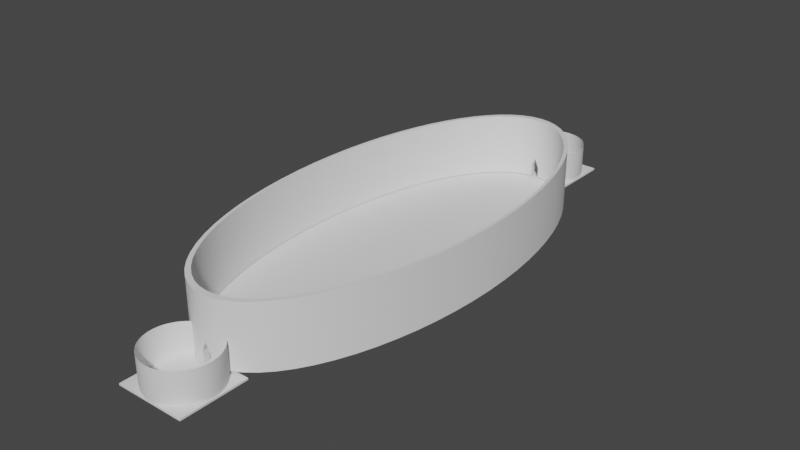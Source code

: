 # Source: artg172ArenaMap.blend  (saved by Blender 3.5.10; exported with 4.5.12 LTS)
import bpy
from mathutils import Matrix  # noqa: F401  (used for matrix-valued properties, if any)

bpy.ops.wm.read_factory_settings(use_empty=True)
scene = bpy.context.scene
scene.name = 'Scene'

# ---- collections
col_arenawallsv2 = bpy.data.collections.new('arenaWallsV2'); scene.collection.children.link(col_arenawallsv2)

# ---- node groups
ng_auto_smooth = bpy.data.node_groups.new('Auto Smooth', 'GeometryNodeTree')
_s = ng_auto_smooth.interface.new_socket(name='Geometry', in_out='OUTPUT', socket_type='NodeSocketGeometry')
_s = ng_auto_smooth.interface.new_socket(name='Geometry', in_out='INPUT', socket_type='NodeSocketGeometry')
_s = ng_auto_smooth.interface.new_socket(name='Angle', in_out='INPUT', socket_type='NodeSocketFloat')
_s.subtype = 'ANGLE'
_s.min_value = 0.0
_s.max_value = 3.142
ng_auto_smooth.is_modifier = True
_N = ng_auto_smooth.nodes; _L = ng_auto_smooth.links
n0 = _N.new('NodeGroupOutput'); n0.name = 'Group Output'; n0.location = (480, -100)
n1 = _N.new('NodeGroupInput'); n1.name = 'Group Input'; n1.location = (-420, -300)
n2 = _N.new('NodeGroupInput'); n2.name = 'Group Input.001'; n2.location = (-60, -100)
n3 = _N.new('GeometryNodeSetShadeSmooth'); n3.name = 'Set Shade Smooth'; n3.location = (120, -100)
n3.domain = 'EDGE'
n4 = _N.new('GeometryNodeSetShadeSmooth'); n4.name = 'Set Shade Smooth.001'; n4.location = (300, -100)
n5 = _N.new('GeometryNodeInputMeshEdgeAngle'); n5.name = 'Edge Angle'; n5.location = (-420, -220)
n6 = _N.new('GeometryNodeInputEdgeSmooth'); n6.name = 'Is Edge Smooth'; n6.location = (-60, -160)
n7 = _N.new('GeometryNodeInputShadeSmooth'); n7.name = 'Is Face Smooth'; n7.location = (-240, -340)
n8 = _N.new('FunctionNodeBooleanMath'); n8.name = 'Boolean Math'; n8.location = (-60, -220)
n9 = _N.new('FunctionNodeCompare'); n9.name = 'Compare'; n9.location = (-240, -180)
n9.operation = 'LESS_EQUAL'
_L.new(n5.outputs[0], n9.inputs[0])
_L.new(n4.outputs[0], n0.inputs[0])
_L.new(n1.outputs[1], n9.inputs[1])
_L.new(n9.outputs[0], n8.inputs[0])
_L.new(n7.outputs[0], n8.inputs[1])
_L.new(n2.outputs[0], n3.inputs[0])
_L.new(n6.outputs[0], n3.inputs[1])
_L.new(n3.outputs[0], n4.inputs[0])
_L.new(n8.outputs[0], n3.inputs[2])
n0.is_active_output = True

# ---- world
world_world = bpy.data.worlds.new('World'); scene.world = world_world
world_world.use_nodes = True; world_world.node_tree.nodes.clear()
_N = world_world.node_tree.nodes; _L = world_world.node_tree.links
n0 = _N.new('ShaderNodeOutputWorld'); n0.name = 'World Output'; n0.location = (300, 300)
n1 = _N.new('ShaderNodeBackground'); n1.name = 'Background'; n1.location = (10, 300)
n1.inputs[0].default_value = (0.05088, 0.05088, 0.05088, 1.0)
_L.new(n1.outputs[0], n0.inputs[0])
n0.is_active_output = True
world_world.color = (0.05088, 0.05088, 0.05088)
world_world.use_sun_shadow = False
world_world.sun_shadow_jitter_overblur = 0.0

# ---- meshes
me_cylinder_005 = bpy.data.meshes.new('Cylinder.005')
me_cylinder_005.from_pydata([(0.0, 1.0, -1.0), (0.0, 1.0, 1.0), (0.3827, 0.9239, -1.0), (0.3827, 0.9239, 1.0), (0.7071, 0.7071, -1.0), (0.7071, 0.7071, 1.0), (0.9239, 0.3827, -1.0), (0.9239, 0.3827, 1.0), (1.0, 0.0, -1.0), (1.0, 0.0, 1.0), (0.9239, -0.3827, -1.0), (0.9239, -0.3827, 1.0), (0.7071, -0.7071, -1.0), (0.7071, -0.7071, 1.0), (0.3827, -0.9239, -1.0), (0.3827, -0.9239, 1.0), (0.0, -1.0, -1.0), (0.0, -1.0, 1.0), (-0.3827, -0.9239, -1.0), (-0.3827, -0.9239, 1.0), (-0.7071, -0.7071, -1.0), (-0.7071, -0.7071, 1.0), (-0.9239, -0.3827, -1.0), (-0.9239, -0.3827, 1.0), (-1.0, 0.0, -1.0), (-1.0, 0.0, 1.0), (-0.9239, 0.3827, -1.0), (-0.9239, 0.3827, 1.0), (-0.7071, 0.7071, -1.0), (-0.7071, 0.7071, 1.0), (-0.3827, 0.9239, -1.0), (-0.3827, 0.9239, 1.0)], [], [(0, 1, 3, 2), (2, 3, 5, 4), (4, 5, 7, 6), (6, 7, 9, 8), (8, 9, 11, 10), (10, 11, 13, 12), (12, 13, 15, 14), (14, 15, 17, 16), (16, 17, 19, 18), (18, 19, 21, 20), (20, 21, 23, 22), (22, 23, 25, 24), (24, 25, 27, 26), (26, 27, 29, 28), (3, 1, 31, 29, 27, 25, 23, 21, 19, 17, 15, 13, 11, 9, 7, 5), (28, 29, 31, 30), (30, 31, 1, 0), (0, 2, 4, 6, 8, 10, 12, 14, 16, 18, 20, 22, 24, 26, 28, 30)])
_uv = me_cylinder_005.uv_layers.new(name='UVMap')
_uv.uv.foreach_set('vector', [1.0, 0.5, 1.0, 1.0, 0.9375, 1.0, 0.9375, 0.5, 0.9375, 0.5, 0.9375, 1.0, 0.875, 1.0, 0.875, 0.5, 0.875, 0.5, 0.875, 1.0, 0.8125, 1.0, 0.8125, 0.5, 0.8125, 0.5, 0.8125, 1.0, 0.75, 1.0, 0.75, 0.5, 0.75, 0.5, 0.75, 1.0, 0.6875, 1.0, 0.6875, 0.5, 0.6875, 0.5, 0.6875, 1.0, 0.625, 1.0, 0.625, 0.5, 0.625, 0.5, 0.625, 1.0, 0.5625, 1.0, 0.5625, 0.5, 0.5625, 0.5, 0.5625, 1.0, 0.5, 1.0, 0.5, 0.5, 0.5, 0.5, 0.5, 1.0, 0.4375, 1.0, 0.4375, 0.5, 0.4375, 0.5, 0.4375, 1.0, 0.375, 1.0, 0.375, 0.5, 0.375, 0.5, 0.375, 1.0, 0.3125, 1.0, 0.3125, 0.5, 0.3125, 0.5, 0.3125, 1.0, 0.25, 1.0, 0.25, 0.5, 0.25, 0.5, 0.25, 1.0, 0.1875, 1.0, 0.1875, 0.5, 0.1875, 0.5, 0.1875, 1.0, 0.125, 1.0, 0.125, 0.5, 0.3418, 0.4717, 0.25, 0.49, 0.1582, 0.4717, 0.08029, 0.4197, 0.02827, 0.3418, 0.01, 0.25, 0.02827, 0.1582, 0.08029, 0.08029, 0.1582, 0.02827, 0.25, 0.01, 0.3418, 0.02827, 0.4197, 0.08029, 0.4717, 0.1582, 0.49, 0.25, 0.4717, 0.3418, 0.4197, 0.4197, 0.125, 0.5, 0.125, 1.0, 0.0625, 1.0, 0.0625, 0.5, 0.0625, 0.5, 0.0625, 1.0, 0.0, 1.0, 0.0, 0.5, 0.75, 0.49, 0.8418, 0.4717, 0.9197, 0.4197, 0.9717, 0.3418, 0.99, 0.25, 0.9717, 0.1582, 0.9197, 0.08029, 0.8418, 0.02827, 0.75, 0.01, 0.6582, 0.02827, 0.5803, 0.08029, 0.5283, 0.1582, 0.51, 0.25, 0.5283, 0.3418, 0.5803, 0.4197, 0.6582, 0.4717])
me_cylinder_005.update()
me_cylinder_006 = bpy.data.meshes.new('Cylinder.006')
me_cylinder_006.from_pydata([(0.0, 0.9734, 0.5), (0.09541, 0.9687, -0.5), (0.09541, 0.9687, 0.5), (0.1899, 0.9547, -0.5), (0.1899, 0.9547, 0.5), (0.2826, 0.9315, -0.5), (0.2826, 0.9315, 0.5), (0.3725, 0.8993, -0.5), (0.3725, 0.8993, 0.5), (0.4588, 0.8584, -0.5), (0.4588, 0.8584, 0.5), (0.5408, 0.8093, -0.5), (0.5408, 0.8093, 0.5), (0.6175, 0.7524, -0.5), (0.6175, 0.7524, 0.5), (0.6883, 0.6883, -0.5), (0.6883, 0.6883, 0.5), (0.7524, 0.6175, -0.5), (0.7524, 0.6175, 0.5), (0.8093, 0.5408, -0.5), (0.8093, 0.5408, 0.5), (0.8584, 0.4588, -0.5), (0.8584, 0.4588, 0.5), (0.8993, 0.3725, -0.5), (0.8993, 0.3725, 0.5), (0.9315, 0.2826, -0.5), (0.9315, 0.2826, 0.5), (0.9547, 0.1899, -0.5), (0.9547, 0.1899, 0.5), (0.9687, 0.09541, -0.5), (0.9687, 0.09541, 0.5), (0.9734, 0.0, -0.5), (0.9734, 0.0, 0.5), (0.9687, -0.09541, -0.5), (0.9687, -0.09541, 0.5), (0.9547, -0.1899, -0.5), (0.9547, -0.1899, 0.5), (0.9315, -0.2826, -0.5), (0.9315, -0.2826, 0.5), (0.8993, -0.3725, -0.5), (0.8993, -0.3725, 0.5), (0.8584, -0.4588, -0.5), (0.8584, -0.4588, 0.5), (0.8093, -0.5408, -0.5), (0.8093, -0.5408, 0.5), (0.7524, -0.6175, -0.5), (0.7524, -0.6175, 0.5), (0.6883, -0.6883, -0.5), (0.6883, -0.6883, 0.5), (0.6175, -0.7524, -0.5), (0.6175, -0.7524, 0.5), (0.5408, -0.8093, -0.5), (0.5408, -0.8093, 0.5), (0.4588, -0.8584, -0.5), (0.4588, -0.8584, 0.5), (0.3725, -0.8993, -0.5), (0.3725, -0.8993, 0.5), (0.2826, -0.9315, -0.5), (0.2826, -0.9315, 0.5), (0.1899, -0.9547, -0.5), (0.1899, -0.9547, 0.5), (0.09541, -0.9687, -0.5), (0.09541, -0.9687, 0.5), (0.0, -0.9734, 0.5), (-0.09541, -0.9687, -0.5), (-0.09541, -0.9687, 0.5), (-0.1899, -0.9547, -0.5), (-0.1899, -0.9547, 0.5), (-0.2826, -0.9315, -0.5), (-0.2826, -0.9315, 0.5), (-0.3725, -0.8993, -0.5), (-0.3725, -0.8993, 0.5), (-0.4588, -0.8584, -0.5), (-0.4588, -0.8584, 0.5), (-0.5408, -0.8093, -0.5), (-0.5408, -0.8093, 0.5), (-0.6175, -0.7524, -0.5), (-0.6175, -0.7524, 0.5), (-0.6883, -0.6883, -0.5), (-0.6883, -0.6883, 0.5), (-0.7524, -0.6175, -0.5), (-0.7524, -0.6175, 0.5), (-0.8093, -0.5408, -0.5), (-0.8093, -0.5408, 0.5), (-0.8584, -0.4588, -0.5), (-0.8584, -0.4588, 0.5), (-0.8993, -0.3725, -0.5), (-0.8993, -0.3725, 0.5), (-0.9315, -0.2826, -0.5), (-0.9315, -0.2826, 0.5), (-0.9547, -0.1899, -0.5), (-0.9547, -0.1899, 0.5), (-0.9687, -0.09541, -0.5), (-0.9687, -0.09541, 0.5), (-0.9734, 0.0, -0.5), (-0.9734, 0.0, 0.5), (-0.9687, 0.09541, -0.5), (-0.9687, 0.09541, 0.5), (-0.9547, 0.1899, -0.5), (-0.9547, 0.1899, 0.5), (-0.9315, 0.2826, -0.5), (-0.9315, 0.2826, 0.5), (-0.8993, 0.3725, -0.5), (-0.8993, 0.3725, 0.5), (-0.8584, 0.4588, -0.5), (-0.8584, 0.4588, 0.5), (-0.8093, 0.5408, -0.5), (-0.8093, 0.5408, 0.5), (-0.7524, 0.6175, -0.5), (-0.7524, 0.6175, 0.5), (-0.6883, 0.6883, -0.5), (-0.6883, 0.6883, 0.5), (-0.6175, 0.7524, -0.5), (-0.6175, 0.7524, 0.5), (-0.5408, 0.8093, -0.5), (-0.5408, 0.8093, 0.5), (-0.4588, 0.8584, -0.5), (-0.4588, 0.8584, 0.5), (-0.3725, 0.8993, -0.5), (-0.3725, 0.8993, 0.5), (-0.2826, 0.9315, -0.5), (-0.2826, 0.9315, 0.5), (-0.1899, 0.9547, -0.5), (-0.1899, 0.9547, 0.5), (-0.09541, 0.9687, -0.5), (-0.09541, 0.9687, 0.5), (0.09802, 0.9952, -0.5), (0.09802, 0.9952, 0.5), (0.0, 1.0, 0.5), (0.1951, 0.9808, -0.5), (0.1951, 0.9808, 0.5), (0.2903, 0.9569, -0.5), (0.2903, 0.9569, 0.5), (0.3827, 0.9239, -0.5), (0.3827, 0.9239, 0.5), (0.4714, 0.8819, -0.5), (0.4714, 0.8819, 0.5), (0.5556, 0.8315, -0.5), (0.5556, 0.8315, 0.5), (0.6344, 0.773, -0.5), (0.6344, 0.773, 0.5), (0.7071, 0.7071, -0.5), (0.7071, 0.7071, 0.5), (0.773, 0.6344, -0.5), (0.773, 0.6344, 0.5), (0.8315, 0.5556, -0.5), (0.8315, 0.5556, 0.5), (0.8819, 0.4714, -0.5), (0.8819, 0.4714, 0.5), (0.9239, 0.3827, -0.5), (0.9239, 0.3827, 0.5), (0.9569, 0.2903, -0.5), (0.9569, 0.2903, 0.5), (0.9808, 0.1951, -0.5), (0.9808, 0.1951, 0.5), (0.9952, 0.09802, -0.5), (0.9952, 0.09802, 0.5), (1.0, 0.0, -0.5), (1.0, 0.0, 0.5), (0.9952, -0.09802, -0.5), (0.9952, -0.09802, 0.5), (0.9808, -0.1951, -0.5), (0.9808, -0.1951, 0.5), (0.9569, -0.2903, -0.5), (0.9569, -0.2903, 0.5), (0.9239, -0.3827, -0.5), (0.9239, -0.3827, 0.5), (0.8819, -0.4714, -0.5), (0.8819, -0.4714, 0.5), (0.8315, -0.5556, -0.5), (0.8315, -0.5556, 0.5), (0.773, -0.6344, -0.5), (0.773, -0.6344, 0.5), (0.7071, -0.7071, -0.5), (0.7071, -0.7071, 0.5), (0.6344, -0.773, -0.5), (0.6344, -0.773, 0.5), (0.5556, -0.8315, -0.5), (0.5556, -0.8315, 0.5), (0.4714, -0.8819, -0.5), (0.4714, -0.8819, 0.5), (0.3827, -0.9239, -0.5), (0.3827, -0.9239, 0.5), (0.2903, -0.9569, -0.5), (0.2903, -0.9569, 0.5), (0.1951, -0.9808, -0.5), (0.1951, -0.9808, 0.5), (0.09802, -0.9952, -0.5), (0.09802, -0.9952, 0.5), (0.0, -1.0, 0.5), (-0.09802, -0.9952, -0.5), (-0.09802, -0.9952, 0.5), (-0.1951, -0.9808, -0.5), (-0.1951, -0.9808, 0.5), (-0.2903, -0.9569, -0.5), (-0.2903, -0.9569, 0.5), (-0.3827, -0.9239, -0.5), (-0.3827, -0.9239, 0.5), (-0.4714, -0.8819, -0.5), (-0.4714, -0.8819, 0.5), (-0.5556, -0.8315, -0.5), (-0.5556, -0.8315, 0.5), (-0.6344, -0.773, -0.5), (-0.6344, -0.773, 0.5), (-0.7071, -0.7071, -0.5), (-0.7071, -0.7071, 0.5), (-0.773, -0.6344, -0.5), (-0.773, -0.6344, 0.5), (-0.8315, -0.5556, -0.5), (-0.8315, -0.5556, 0.5), (-0.8819, -0.4714, -0.5), (-0.8819, -0.4714, 0.5), (-0.9239, -0.3827, -0.5), (-0.9239, -0.3827, 0.5), (-0.9569, -0.2903, -0.5), (-0.9569, -0.2903, 0.5), (-0.9808, -0.1951, -0.5), (-0.9808, -0.1951, 0.5), (-0.9952, -0.09802, -0.5), (-0.9952, -0.09802, 0.5), (-1.0, 0.0, -0.5), (-1.0, 0.0, 0.5), (-0.9952, 0.09802, -0.5), (-0.9952, 0.09802, 0.5), (-0.9808, 0.1951, -0.5), (-0.9808, 0.1951, 0.5), (-0.9569, 0.2903, -0.5), (-0.9569, 0.2903, 0.5), (-0.9239, 0.3827, -0.5), (-0.9239, 0.3827, 0.5), (-0.8819, 0.4714, -0.5), (-0.8819, 0.4714, 0.5), (-0.8315, 0.5556, -0.5), (-0.8315, 0.5556, 0.5), (-0.773, 0.6344, -0.5), (-0.773, 0.6344, 0.5), (-0.7071, 0.7071, -0.5), (-0.7071, 0.7071, 0.5), (-0.6344, 0.773, -0.5), (-0.6344, 0.773, 0.5), (-0.5556, 0.8315, -0.5), (-0.5556, 0.8315, 0.5), (-0.4714, 0.8819, -0.5), (-0.4714, 0.8819, 0.5), (-0.3827, 0.9239, -0.5), (-0.3827, 0.9239, 0.5), (-0.2903, 0.9569, -0.5), (-0.2903, 0.9569, 0.5), (-0.1951, 0.9808, -0.5), (-0.1951, 0.9808, 0.5), (-0.09802, 0.9952, -0.5), (-0.09802, 0.9952, 0.5), (-8.737e-06, 1.0, -0.1831), (0.04072, 0.998, -0.3327), (0.04072, 0.998, -0.5), (-0.04125, 0.998, -0.5), (-0.04125, 0.998, -0.3327), (-0.09541, 0.9687, -0.3327), (-0.04125, 0.9714, -0.5), (-0.04125, 0.9714, -0.3327), (-8.737e-06, 0.9734, -0.1831), (-0.09802, 0.9952, -0.3351), (0.04072, 0.9714, -0.5), (0.04072, 0.9714, -0.3327), (-0.09802, 0.9952, -0.1837), (-0.09541, 0.9687, -0.1824), (0.09541, 0.9687, -0.3327), (0.09802, 0.9952, -0.3327), (0.09541, 0.9687, -0.1831), (0.09802, 0.9952, -0.1831), (-0.0001335, -1.0, -0.1831), (0.04072, -0.998, -0.5), (0.04072, -0.998, -0.3327), (0.09802, -0.9952, -0.3327), (-0.04125, -0.998, -0.3327), (-0.04125, -0.998, -0.5), (0.04072, -0.9714, -0.5), (-0.04125, -0.9714, -0.5), (-0.0001335, -0.9734, -0.1831), (-0.09541, -0.9687, -0.3327), (-0.04125, -0.9714, -0.3327), (0.04072, -0.9714, -0.3327), (0.09541, -0.9687, -0.3327), (-0.09802, -0.9952, -0.3327), (-0.09541, -0.9687, -0.1831), (0.09802, -0.9952, -0.1831), (0.09541, -0.9687, -0.1831), (-0.09802, -0.9952, -0.1831)], [], [(253, 267, 126, 254), (269, 127, 130, 129, 126, 267), (129, 130, 132, 131), (131, 132, 134, 133), (133, 134, 136, 135), (135, 136, 138, 137), (137, 138, 140, 139), (139, 140, 142, 141), (141, 142, 144, 143), (143, 144, 146, 145), (145, 146, 148, 147), (147, 148, 150, 149), (149, 150, 152, 151), (151, 152, 154, 153), (153, 154, 156, 155), (155, 156, 158, 157), (157, 158, 160, 159), (159, 160, 162, 161), (161, 162, 164, 163), (163, 164, 166, 165), (165, 166, 168, 167), (167, 168, 170, 169), (169, 170, 172, 171), (171, 172, 174, 173), (173, 174, 176, 175), (175, 176, 178, 177), (177, 178, 180, 179), (179, 180, 182, 181), (181, 182, 184, 183), (183, 184, 186, 185), (185, 186, 188, 285, 273, 187), (270, 285, 188, 189), (274, 283, 190, 275), (190, 283, 287, 191, 193, 192), (192, 193, 195, 194), (194, 195, 197, 196), (196, 197, 199, 198), (198, 199, 201, 200), (200, 201, 203, 202), (202, 203, 205, 204), (204, 205, 207, 206), (206, 207, 209, 208), (208, 209, 211, 210), (210, 211, 213, 212), (212, 213, 215, 214), (214, 215, 217, 216), (216, 217, 219, 218), (218, 219, 221, 220), (220, 221, 223, 222), (222, 223, 225, 224), (224, 225, 227, 226), (226, 227, 229, 228), (228, 229, 231, 230), (230, 231, 233, 232), (232, 233, 235, 234), (234, 235, 237, 236), (236, 237, 239, 238), (238, 239, 241, 240), (240, 241, 243, 242), (242, 243, 245, 244), (244, 245, 247, 246), (246, 247, 249, 248), (250, 248, 249, 251, 264, 261), (252, 264, 251, 128), (260, 0, 125, 265), (265, 125, 123, 122, 124, 257), (126, 1, 262, 254), (0, 2, 127, 128), (3, 1, 126, 129), (2, 4, 130, 127), (5, 3, 129, 131), (4, 6, 132, 130), (7, 5, 131, 133), (6, 8, 134, 132), (9, 7, 133, 135), (8, 10, 136, 134), (11, 9, 135, 137), (10, 12, 138, 136), (13, 11, 137, 139), (12, 14, 140, 138), (15, 13, 139, 141), (14, 16, 142, 140), (17, 15, 141, 143), (16, 18, 144, 142), (19, 17, 143, 145), (18, 20, 146, 144), (21, 19, 145, 147), (20, 22, 148, 146), (23, 21, 147, 149), (22, 24, 150, 148), (25, 23, 149, 151), (24, 26, 152, 150), (27, 25, 151, 153), (26, 28, 154, 152), (29, 27, 153, 155), (28, 30, 156, 154), (31, 29, 155, 157), (30, 32, 158, 156), (33, 31, 157, 159), (32, 34, 160, 158), (35, 33, 159, 161), (34, 36, 162, 160), (37, 35, 161, 163), (36, 38, 164, 162), (39, 37, 163, 165), (38, 40, 166, 164), (41, 39, 165, 167), (40, 42, 168, 166), (43, 41, 167, 169), (42, 44, 170, 168), (45, 43, 169, 171), (44, 46, 172, 170), (47, 45, 171, 173), (46, 48, 174, 172), (49, 47, 173, 175), (48, 50, 176, 174), (51, 49, 175, 177), (50, 52, 178, 176), (53, 51, 177, 179), (52, 54, 180, 178), (55, 53, 179, 181), (54, 56, 182, 180), (57, 55, 181, 183), (56, 58, 184, 182), (59, 57, 183, 185), (58, 60, 186, 184), (61, 59, 185, 187), (60, 62, 188, 186), (61, 187, 271, 276), (62, 63, 189, 188), (275, 190, 64, 277), (63, 65, 191, 189), (66, 64, 190, 192), (65, 67, 193, 191), (68, 66, 192, 194), (67, 69, 195, 193), (70, 68, 194, 196), (69, 71, 197, 195), (72, 70, 196, 198), (71, 73, 199, 197), (74, 72, 198, 200), (73, 75, 201, 199), (76, 74, 200, 202), (75, 77, 203, 201), (78, 76, 202, 204), (77, 79, 205, 203), (80, 78, 204, 206), (79, 81, 207, 205), (82, 80, 206, 208), (81, 83, 209, 207), (84, 82, 208, 210), (83, 85, 211, 209), (86, 84, 210, 212), (85, 87, 213, 211), (88, 86, 212, 214), (87, 89, 215, 213), (90, 88, 214, 216), (89, 91, 217, 215), (92, 90, 216, 218), (91, 93, 219, 217), (94, 92, 218, 220), (93, 95, 221, 219), (96, 94, 220, 222), (95, 97, 223, 221), (98, 96, 222, 224), (97, 99, 225, 223), (100, 98, 224, 226), (99, 101, 227, 225), (102, 100, 226, 228), (101, 103, 229, 227), (104, 102, 228, 230), (103, 105, 231, 229), (106, 104, 230, 232), (105, 107, 233, 231), (108, 106, 232, 234), (107, 109, 235, 233), (110, 108, 234, 236), (109, 111, 237, 235), (112, 110, 236, 238), (111, 113, 239, 237), (114, 112, 238, 240), (113, 115, 241, 239), (116, 114, 240, 242), (115, 117, 243, 241), (118, 116, 242, 244), (117, 119, 245, 243), (120, 118, 244, 246), (119, 121, 247, 245), (122, 120, 246, 248), (121, 123, 249, 247), (124, 122, 248, 250), (123, 125, 251, 249), (258, 124, 250, 255), (125, 0, 128, 251), (123, 121, 120, 122), (121, 119, 118, 120), (119, 117, 116, 118), (117, 115, 114, 116), (115, 113, 112, 114), (113, 111, 110, 112), (111, 109, 108, 110), (109, 107, 106, 108), (107, 105, 104, 106), (105, 103, 102, 104), (103, 101, 100, 102), (101, 99, 98, 100), (99, 97, 96, 98), (97, 95, 94, 96), (95, 93, 92, 94), (93, 91, 90, 92), (91, 89, 88, 90), (89, 87, 86, 88), (87, 85, 84, 86), (85, 83, 82, 84), (83, 81, 80, 82), (81, 79, 78, 80), (79, 77, 76, 78), (77, 75, 74, 76), (75, 73, 72, 74), (73, 71, 70, 72), (71, 69, 68, 70), (69, 67, 66, 68), (67, 65, 284, 279, 64, 66), (278, 284, 65, 63), (281, 282, 61, 276), (62, 60, 59, 61, 282, 286), (60, 58, 57, 59), (58, 56, 55, 57), (56, 54, 53, 55), (54, 52, 51, 53), (52, 50, 49, 51), (50, 48, 47, 49), (48, 46, 45, 47), (46, 44, 43, 45), (44, 42, 41, 43), (42, 40, 39, 41), (40, 38, 37, 39), (38, 36, 35, 37), (36, 34, 33, 35), (34, 32, 31, 33), (32, 30, 29, 31), (30, 28, 27, 29), (28, 26, 25, 27), (26, 24, 23, 25), (24, 22, 21, 23), (22, 20, 19, 21), (20, 18, 17, 19), (18, 16, 15, 17), (16, 14, 13, 15), (14, 12, 11, 13), (12, 10, 9, 11), (10, 8, 7, 9), (8, 6, 5, 7), (6, 4, 3, 5), (266, 1, 3, 4, 2, 268), (268, 2, 0, 260), (258, 255, 256, 259), (263, 253, 254, 262), (260, 252, 253, 263), (256, 252, 260, 259), (1, 266, 263, 262), (266, 268, 260, 263), (259, 260, 265, 257), (258, 259, 257, 124), (261, 264, 252, 256), (128, 127, 269, 252), (252, 269, 267, 253), (250, 261, 256, 255), (274, 275, 277, 280), (271, 272, 281, 276), (270, 278, 281, 272), (274, 280, 278, 270), (277, 64, 279, 280), (278, 63, 62, 286), (271, 187, 273, 272), (270, 189, 191, 287), (272, 273, 285, 270), (274, 270, 287, 283), (281, 278, 286, 282), (280, 279, 284, 278)])
me_cylinder_006.polygons.foreach_set('use_smooth', [1, 1, 1, 1, 1, 1, 1, 1, 1, 1, 1, 1, 1, 1, 1, 1, 1, 1, 1, 1, 1, 1, 1, 1, 1, 1, 1, 1, 1, 1, 1, 1, 1, 1, 1, 1, 1, 1, 1, 1, 1, 1, 1, 1, 1, 1, 1, 1, 1, 1, 1, 1, 1, 1, 1, 1, 1, 1, 1, 1, 1, 1, 1, 1, 1, 1, 1, 1, 1, 1, 1, 1, 1, 1, 1, 1, 1, 1, 1, 1, 1, 1, 1, 1, 1, 1, 1, 1, 1, 1, 1, 1, 1, 1, 1, 1, 1, 1, 1, 1, 1, 1, 1, 1, 1, 1, 1, 1, 1, 1, 1, 1, 1, 1, 1, 1, 1, 1, 1, 1, 1, 1, 1, 1, 1, 1, 1, 1, 1, 1, 1, 1, 1, 1, 1, 1, 1, 1, 1, 1, 1, 1, 1, 1, 1, 1, 1, 1, 1, 1, 1, 1, 1, 1, 1, 1, 1, 1, 1, 1, 1, 1, 1, 1, 1, 1, 1, 1, 1, 1, 1, 1, 1, 1, 1, 1, 1, 1, 1, 1, 1, 1, 1, 1, 1, 1, 1, 1, 1, 1, 1, 1, 1, 1, 1, 1, 1, 1, 1, 1, 1, 1, 1, 1, 1, 1, 1, 1, 1, 1, 1, 1, 1, 1, 1, 1, 1, 1, 1, 1, 1, 1, 1, 1, 1, 1, 1, 1, 1, 1, 1, 1, 1, 1, 1, 1, 1, 1, 1, 1, 1, 1, 1, 1, 1, 1, 1, 1, 1, 1, 1, 1, 1, 1, 1, 1, 0, 0, 0, 0, 1, 1, 1, 1, 1, 1, 1, 1, 0, 0, 0, 0, 1, 1, 1, 1, 1, 1, 1, 1])
_uv = me_cylinder_006.uv_layers.new(name='UVMap')
_uv.uv.foreach_set('vector', [0.9935, 0.5837, 0.9844, 0.75, 0.9844, 0.5, 0.9935, 0.5, 0.9844, 0.875, 0.9844, 1.0, 0.9688, 1.0, 0.9688, 0.5, 0.9844, 0.5, 0.9844, 0.75, 0.9688, 0.5, 0.9688, 1.0, 0.9531, 1.0, 0.9531, 0.5, 0.9531, 0.5, 0.9531, 1.0, 0.9375, 1.0, 0.9375, 0.5, 0.9375, 0.5, 0.9375, 1.0, 0.9219, 1.0, 0.9219, 0.5, 0.9219, 0.5, 0.9219, 1.0, 0.9062, 1.0, 0.9062, 0.5, 0.9062, 0.5, 0.9062, 1.0, 0.8906, 1.0, 0.8906, 0.5, 0.8906, 0.5, 0.8906, 1.0, 0.875, 1.0, 0.875, 0.5, 0.875, 0.5, 0.875, 1.0, 0.8594, 1.0, 0.8594, 0.5, 0.8594, 0.5, 0.8594, 1.0, 0.8438, 1.0, 0.8438, 0.5, 0.8438, 0.5, 0.8438, 1.0, 0.8281, 1.0, 0.8281, 0.5, 0.8281, 0.5, 0.8281, 1.0, 0.8125, 1.0, 0.8125, 0.5, 0.8125, 0.5, 0.8125, 1.0, 0.7969, 1.0, 0.7969, 0.5, 0.7969, 0.5, 0.7969, 1.0, 0.7812, 1.0, 0.7812, 0.5, 0.7812, 0.5, 0.7812, 1.0, 0.7656, 1.0, 0.7656, 0.5, 0.7656, 0.5, 0.7656, 1.0, 0.75, 1.0, 0.75, 0.5, 0.75, 0.5, 0.75, 1.0, 0.7344, 1.0, 0.7344, 0.5, 0.7344, 0.5, 0.7344, 1.0, 0.7188, 1.0, 0.7188, 0.5, 0.7188, 0.5, 0.7188, 1.0, 0.7031, 1.0, 0.7031, 0.5, 0.7031, 0.5, 0.7031, 1.0, 0.6875, 1.0, 0.6875, 0.5, 0.6875, 0.5, 0.6875, 1.0, 0.6719, 1.0, 0.6719, 0.5, 0.6719, 0.5, 0.6719, 1.0, 0.6562, 1.0, 0.6562, 0.5, 0.6562, 0.5, 0.6562, 1.0, 0.6406, 1.0, 0.6406, 0.5, 0.6406, 0.5, 0.6406, 1.0, 0.625, 1.0, 0.625, 0.5, 0.625, 0.5, 0.625, 1.0, 0.6094, 1.0, 0.6094, 0.5, 0.6094, 0.5, 0.6094, 1.0, 0.5938, 1.0, 0.5938, 0.5, 0.5938, 0.5, 0.5938, 1.0, 0.5781, 1.0, 0.5781, 0.5, 0.5781, 0.5, 0.5781, 1.0, 0.5625, 1.0, 0.5625, 0.5, 0.5625, 0.5, 0.5625, 1.0, 0.5469, 1.0, 0.5469, 0.5, 0.5469, 0.5, 0.5469, 1.0, 0.5312, 1.0, 0.5312, 0.5, 0.5312, 0.5, 0.5312, 1.0, 0.5156, 1.0, 0.5156, 0.875, 0.5156, 0.75, 0.5156, 0.5, 0.5, 0.6582, 0.5156, 0.875, 0.5156, 1.0, 0.5, 1.0, 0.4934, 0.5837, 0.4844, 0.75, 0.4844, 0.5, 0.4934, 0.5, 0.4844, 0.5, 0.4844, 0.75, 0.4844, 0.875, 0.4844, 1.0, 0.4688, 1.0, 0.4688, 0.5, 0.4688, 0.5, 0.4688, 1.0, 0.4531, 1.0, 0.4531, 0.5, 0.4531, 0.5, 0.4531, 1.0, 0.4375, 1.0, 0.4375, 0.5, 0.4375, 0.5, 0.4375, 1.0, 0.4219, 1.0, 0.4219, 0.5, 0.4219, 0.5, 0.4219, 1.0, 0.4062, 1.0, 0.4062, 0.5, 0.4062, 0.5, 0.4062, 1.0, 0.3906, 1.0, 0.3906, 0.5, 0.3906, 0.5, 0.3906, 1.0, 0.375, 1.0, 0.375, 0.5, 0.375, 0.5, 0.375, 1.0, 0.3594, 1.0, 0.3594, 0.5, 0.3594, 0.5, 0.3594, 1.0, 0.3438, 1.0, 0.3438, 0.5, 0.3438, 0.5, 0.3438, 1.0, 0.3281, 1.0, 0.3281, 0.5, 0.3281, 0.5, 0.3281, 1.0, 0.3125, 1.0, 0.3125, 0.5, 0.3125, 0.5, 0.3125, 1.0, 0.2969, 1.0, 0.2969, 0.5, 0.2969, 0.5, 0.2969, 1.0, 0.2812, 1.0, 0.2812, 0.5, 0.2812, 0.5, 0.2812, 1.0, 0.2656, 1.0, 0.2656, 0.5, 0.2656, 0.5, 0.2656, 1.0, 0.25, 1.0, 0.25, 0.5, 0.25, 0.5, 0.25, 1.0, 0.2344, 1.0, 0.2344, 0.5, 0.2344, 0.5, 0.2344, 1.0, 0.2188, 1.0, 0.2188, 0.5, 0.2188, 0.5, 0.2188, 1.0, 0.2031, 1.0, 0.2031, 0.5, 0.2031, 0.5, 0.2031, 1.0, 0.1875, 1.0, 0.1875, 0.5, 0.1875, 0.5, 0.1875, 1.0, 0.1719, 1.0, 0.1719, 0.5, 0.1719, 0.5, 0.1719, 1.0, 0.1562, 1.0, 0.1562, 0.5, 0.1562, 0.5, 0.1562, 1.0, 0.1406, 1.0, 0.1406, 0.5, 0.1406, 0.5, 0.1406, 1.0, 0.125, 1.0, 0.125, 0.5, 0.125, 0.5, 0.125, 1.0, 0.1094, 1.0, 0.1094, 0.5, 0.1094, 0.5, 0.1094, 1.0, 0.09375, 1.0, 0.09375, 0.5, 0.09375, 0.5, 0.09375, 1.0, 0.07812, 1.0, 0.07812, 0.5, 0.07812, 0.5, 0.07812, 1.0, 0.0625, 1.0, 0.0625, 0.5, 0.0625, 0.5, 0.0625, 1.0, 0.04688, 1.0, 0.04688, 0.5, 0.04688, 0.5, 0.04688, 1.0, 0.03125, 1.0, 0.03125, 0.5, 0.01562, 0.5, 0.03125, 0.5, 0.03125, 1.0, 0.01562, 1.0, 0.01562, 0.875, 0.01562, 0.75, 4.257e-05, 0.6587, 0.01562, 0.875, 0.01562, 1.0, 0.0, 1.0, 0.5557, 0.647, 0.1359, 1.0, 0.04414, 1.0, 0.2149, 0.8706, 0.2149, 0.8706, 0.04414, 1.0, 0.05122, 1.0, 0.7044, 0.4791, 0.7271, 0.4825, 0.3856, 0.7412, 0.7735, 0.4888, 0.7729, 0.4825, 0.7598, 0.4831, 0.7598, 0.4895, 0.1359, 1.0, 0.8484, 1.0, 0.9844, 1.0, 0.0, 1.0, 0.7956, 0.4791, 0.7729, 0.4825, 0.7735, 0.4888, 0.7968, 0.4854, 0.8484, 1.0, 0.9402, 1.0, 0.9688, 1.0, 0.9844, 1.0, 0.8178, 0.4736, 0.7956, 0.4791, 0.7968, 0.4854, 0.8197, 0.4797, 0.9402, 1.0, 0.9332, 1.0, 0.9531, 1.0, 0.9688, 1.0, 0.8394, 0.4658, 0.8178, 0.4736, 0.8197, 0.4797, 0.8418, 0.4717, 0.9332, 1.0, 0.921, 1.0, 0.9375, 1.0, 0.9531, 1.0, 0.8601, 0.456, 0.8394, 0.4658, 0.8418, 0.4717, 0.8631, 0.4617, 0.921, 1.0, 0.9075, 1.0, 0.9219, 1.0, 0.9375, 1.0, 0.8798, 0.4442, 0.8601, 0.456, 0.8631, 0.4617, 0.8833, 0.4496, 0.9075, 1.0, 0.8934, 1.0, 0.9062, 1.0, 0.9219, 1.0, 0.8982, 0.4306, 0.8798, 0.4442, 0.8833, 0.4496, 0.9023, 0.4355, 0.8934, 1.0, 0.879, 1.0, 0.8906, 1.0, 0.9062, 1.0, 0.9152, 0.4152, 0.8982, 0.4306, 0.9023, 0.4355, 0.9197, 0.4197, 0.879, 1.0, 0.8643, 1.0, 0.875, 1.0, 0.8906, 1.0, 0.9306, 0.3982, 0.9152, 0.4152, 0.9197, 0.4197, 0.9355, 0.4023, 0.8643, 1.0, 0.8496, 1.0, 0.8594, 1.0, 0.875, 1.0, 0.9442, 0.3798, 0.9306, 0.3982, 0.9355, 0.4023, 0.9496, 0.3833, 0.8496, 1.0, 0.8347, 1.0, 0.8438, 1.0, 0.8594, 1.0, 0.956, 0.3601, 0.9442, 0.3798, 0.9496, 0.3833, 0.9617, 0.3631, 0.8347, 1.0, 0.8198, 1.0, 0.8281, 1.0, 0.8438, 1.0, 0.9658, 0.3394, 0.956, 0.3601, 0.9617, 0.3631, 0.9717, 0.3418, 0.8198, 1.0, 0.8047, 1.0, 0.8125, 1.0, 0.8281, 1.0, 0.9736, 0.3178, 0.9658, 0.3394, 0.9717, 0.3418, 0.9797, 0.3197, 0.8047, 1.0, 0.7897, 1.0, 0.7969, 1.0, 0.8125, 1.0, 0.9791, 0.2956, 0.9736, 0.3178, 0.9797, 0.3197, 0.9854, 0.2968, 0.7897, 1.0, 0.7746, 1.0, 0.7812, 1.0, 0.7969, 1.0, 0.9825, 0.2729, 0.9791, 0.2956, 0.9854, 0.2968, 0.9888, 0.2735, 0.7746, 1.0, 0.7595, 1.0, 0.7656, 1.0, 0.7812, 1.0, 0.9836, 0.25, 0.9825, 0.2729, 0.9888, 0.2735, 0.99, 0.25, 0.7595, 1.0, 0.7443, 1.0, 0.75, 1.0, 0.7656, 1.0, 0.9825, 0.2271, 0.9836, 0.25, 0.99, 0.25, 0.9888, 0.2265, 0.7443, 1.0, 0.7291, 1.0, 0.7344, 1.0, 0.75, 1.0, 0.9791, 0.2044, 0.9825, 0.2271, 0.9888, 0.2265, 0.9854, 0.2032, 0.7291, 1.0, 0.7139, 1.0, 0.7188, 1.0, 0.7344, 1.0, 0.9736, 0.1822, 0.9791, 0.2044, 0.9854, 0.2032, 0.9797, 0.1803, 0.7139, 1.0, 0.6987, 1.0, 0.7031, 1.0, 0.7188, 1.0, 0.9658, 0.1606, 0.9736, 0.1822, 0.9797, 0.1803, 0.9717, 0.1582, 0.6987, 1.0, 0.6834, 1.0, 0.6875, 1.0, 0.7031, 1.0, 0.956, 0.1399, 0.9658, 0.1606, 0.9717, 0.1582, 0.9617, 0.1369, 0.6834, 1.0, 0.6682, 1.0, 0.6719, 1.0, 0.6875, 1.0, 0.9442, 0.1202, 0.956, 0.1399, 0.9617, 0.1369, 0.9496, 0.1167, 0.6682, 1.0, 0.6529, 1.0, 0.6562, 1.0, 0.6719, 1.0, 0.9306, 0.1018, 0.9442, 0.1202, 0.9496, 0.1167, 0.9355, 0.09775, 0.6529, 1.0, 0.6376, 1.0, 0.6406, 1.0, 0.6562, 1.0, 0.9152, 0.08481, 0.9306, 0.1018, 0.9355, 0.09775, 0.9197, 0.08029, 0.6376, 1.0, 0.6223, 1.0, 0.625, 1.0, 0.6406, 1.0, 0.8982, 0.06942, 0.9152, 0.08481, 0.9197, 0.08029, 0.9023, 0.06448, 0.6223, 1.0, 0.607, 1.0, 0.6094, 1.0, 0.625, 1.0, 0.8798, 0.05576, 0.8982, 0.06942, 0.9023, 0.06448, 0.8833, 0.05045, 0.607, 1.0, 0.5917, 1.0, 0.5938, 1.0, 0.6094, 1.0, 0.8601, 0.04397, 0.8798, 0.05576, 0.8833, 0.05045, 0.8631, 0.03834, 0.5917, 1.0, 0.5764, 1.0, 0.5781, 1.0, 0.5938, 1.0, 0.8394, 0.03417, 0.8601, 0.04397, 0.8631, 0.03834, 0.8418, 0.02827, 0.5764, 1.0, 0.5611, 1.0, 0.5625, 1.0, 0.5781, 1.0, 0.8178, 0.02645, 0.8394, 0.03417, 0.8418, 0.02827, 0.8197, 0.02033, 0.5611, 1.0, 0.5458, 1.0, 0.5469, 1.0, 0.5625, 1.0, 0.7956, 0.02088, 0.8178, 0.02645, 0.8197, 0.02033, 0.7968, 0.01461, 0.5458, 1.0, 0.5305, 1.0, 0.5312, 1.0, 0.5469, 1.0, 0.7729, 0.01751, 0.7956, 0.02088, 0.7968, 0.01461, 0.7735, 0.01116, 0.5305, 1.0, 0.5152, 1.0, 0.5156, 1.0, 0.5312, 1.0, 0.7729, 0.01751, 0.7735, 0.01116, 0.7598, 0.01048, 0.7598, 0.01687, 0.5152, 1.0, 0.4998, 1.0, 0.5, 1.0, 0.5156, 1.0, 0.7401, 0.01049, 0.7265, 0.01116, 0.7271, 0.01751, 0.7401, 0.01688, 0.4998, 1.0, 0.4845, 1.0, 0.4844, 1.0, 0.5, 1.0, 0.7044, 0.02088, 0.7271, 0.01751, 0.7265, 0.01116, 0.7032, 0.01461, 0.4845, 1.0, 0.4692, 1.0, 0.4688, 1.0, 0.4844, 1.0, 0.6822, 0.02645, 0.7044, 0.02088, 0.7032, 0.01461, 0.6803, 0.02033, 0.4692, 1.0, 0.4539, 1.0, 0.4531, 1.0, 0.4688, 1.0, 0.6606, 0.03417, 0.6822, 0.02645, 0.6803, 0.02033, 0.6582, 0.02827, 0.4539, 1.0, 0.4386, 1.0, 0.4375, 1.0, 0.4531, 1.0, 0.6399, 0.04397, 0.6606, 0.03417, 0.6582, 0.02827, 0.6369, 0.03834, 0.4386, 1.0, 0.4233, 1.0, 0.4219, 1.0, 0.4375, 1.0, 0.6202, 0.05576, 0.6399, 0.04397, 0.6369, 0.03834, 0.6167, 0.05045, 0.4233, 1.0, 0.4079, 1.0, 0.4062, 1.0, 0.4219, 1.0, 0.6018, 0.06942, 0.6202, 0.05576, 0.6167, 0.05045, 0.5977, 0.06448, 0.4079, 1.0, 0.3926, 1.0, 0.3906, 1.0, 0.4062, 1.0, 0.5848, 0.08481, 0.6018, 0.06942, 0.5977, 0.06448, 0.5803, 0.08029, 0.3926, 1.0, 0.3773, 1.0, 0.375, 1.0, 0.3906, 1.0, 0.5694, 0.1018, 0.5848, 0.08481, 0.5803, 0.08029, 0.5645, 0.09775, 0.3773, 1.0, 0.362, 1.0, 0.3594, 1.0, 0.375, 1.0, 0.5558, 0.1202, 0.5694, 0.1018, 0.5645, 0.09775, 0.5504, 0.1167, 0.362, 1.0, 0.3468, 1.0, 0.3438, 1.0, 0.3594, 1.0, 0.544, 0.1399, 0.5558, 0.1202, 0.5504, 0.1167, 0.5383, 0.1369, 0.3468, 1.0, 0.3315, 1.0, 0.3281, 1.0, 0.3438, 1.0, 0.5342, 0.1606, 0.544, 0.1399, 0.5383, 0.1369, 0.5283, 0.1582, 0.3315, 1.0, 0.3162, 1.0, 0.3125, 1.0, 0.3281, 1.0, 0.5264, 0.1822, 0.5342, 0.1606, 0.5283, 0.1582, 0.5203, 0.1803, 0.3162, 1.0, 0.301, 1.0, 0.2969, 1.0, 0.3125, 1.0, 0.5209, 0.2044, 0.5264, 0.1822, 0.5203, 0.1803, 0.5146, 0.2032, 0.301, 1.0, 0.2857, 1.0, 0.2812, 1.0, 0.2969, 1.0, 0.5175, 0.2271, 0.5209, 0.2044, 0.5146, 0.2032, 0.5112, 0.2265, 0.2857, 1.0, 0.2705, 1.0, 0.2656, 1.0, 0.2812, 1.0, 0.5164, 0.25, 0.5175, 0.2271, 0.5112, 0.2265, 0.51, 0.25, 0.2705, 1.0, 0.2553, 1.0, 0.25, 1.0, 0.2656, 1.0, 0.5175, 0.2729, 0.5164, 0.25, 0.51, 0.25, 0.5112, 0.2735, 0.2553, 1.0, 0.2401, 1.0, 0.2344, 1.0, 0.25, 1.0, 0.5209, 0.2956, 0.5175, 0.2729, 0.5112, 0.2735, 0.5146, 0.2968, 0.2401, 1.0, 0.2249, 1.0, 0.2188, 1.0, 0.2344, 1.0, 0.5264, 0.3178, 0.5209, 0.2956, 0.5146, 0.2968, 0.5203, 0.3197, 0.2249, 1.0, 0.2098, 1.0, 0.2031, 1.0, 0.2188, 1.0, 0.5342, 0.3394, 0.5264, 0.3178, 0.5203, 0.3197, 0.5283, 0.3418, 0.2098, 1.0, 0.1947, 1.0, 0.1875, 1.0, 0.2031, 1.0, 0.544, 0.3601, 0.5342, 0.3394, 0.5283, 0.3418, 0.5383, 0.3631, 0.1947, 1.0, 0.1796, 1.0, 0.1719, 1.0, 0.1875, 1.0, 0.5558, 0.3798, 0.544, 0.3601, 0.5383, 0.3631, 0.5504, 0.3833, 0.1796, 1.0, 0.1646, 1.0, 0.1562, 1.0, 0.1719, 1.0, 0.5694, 0.3982, 0.5558, 0.3798, 0.5504, 0.3833, 0.5645, 0.4023, 0.1646, 1.0, 0.1497, 1.0, 0.1406, 1.0, 0.1562, 1.0, 0.5848, 0.4152, 0.5694, 0.3982, 0.5645, 0.4023, 0.5803, 0.4197, 0.1497, 1.0, 0.1348, 1.0, 0.125, 1.0, 0.1406, 1.0, 0.6018, 0.4306, 0.5848, 0.4152, 0.5803, 0.4197, 0.5977, 0.4355, 0.1348, 1.0, 0.12, 1.0, 0.1094, 1.0, 0.125, 1.0, 0.6202, 0.4442, 0.6018, 0.4306, 0.5977, 0.4355, 0.6167, 0.4496, 0.12, 1.0, 0.1054, 1.0, 0.09375, 1.0, 0.1094, 1.0, 0.6399, 0.456, 0.6202, 0.4442, 0.6167, 0.4496, 0.6369, 0.4617, 0.1054, 1.0, 0.09099, 1.0, 0.07812, 1.0, 0.09375, 1.0, 0.6606, 0.4658, 0.6399, 0.456, 0.6369, 0.4617, 0.6582, 0.4717, 0.09099, 1.0, 0.07689, 1.0, 0.0625, 1.0, 0.07812, 1.0, 0.6822, 0.4736, 0.6606, 0.4658, 0.6582, 0.4717, 0.6803, 0.4797, 0.07689, 1.0, 0.06338, 1.0, 0.04688, 1.0, 0.0625, 1.0, 0.7044, 0.4791, 0.6822, 0.4736, 0.6803, 0.4797, 0.7032, 0.4854, 0.06338, 1.0, 0.05122, 1.0, 0.03125, 1.0, 0.04688, 1.0, 0.7271, 0.4825, 0.7044, 0.4791, 0.7032, 0.4854, 0.7265, 0.4888, 0.05122, 1.0, 0.04414, 1.0, 0.01562, 1.0, 0.03125, 1.0, 0.7401, 0.4831, 0.7271, 0.4825, 0.7265, 0.4888, 0.7401, 0.4895, 0.04414, 1.0, 0.1359, 1.0, 0.0, 1.0, 0.01562, 1.0, 0.05122, 1.0, 0.06338, 1.0, 0.6822, 0.4736, 0.7044, 0.4791, 0.06338, 1.0, 0.07689, 1.0, 0.6606, 0.4658, 0.6822, 0.4736, 0.07689, 1.0, 0.09099, 1.0, 0.6399, 0.456, 0.6606, 0.4658, 0.09099, 1.0, 0.1054, 1.0, 0.6202, 0.4442, 0.6399, 0.456, 0.1054, 1.0, 0.12, 1.0, 0.6018, 0.4306, 0.6202, 0.4442, 0.12, 1.0, 0.1348, 1.0, 0.5848, 0.4152, 0.6018, 0.4306, 0.1348, 1.0, 0.1497, 1.0, 0.5694, 0.3982, 0.5848, 0.4152, 0.1497, 1.0, 0.1646, 1.0, 0.5558, 0.3798, 0.5694, 0.3982, 0.1646, 1.0, 0.1796, 1.0, 0.544, 0.3601, 0.5558, 0.3798, 0.1796, 1.0, 0.1947, 1.0, 0.5342, 0.3394, 0.544, 0.3601, 0.1947, 1.0, 0.2098, 1.0, 0.5264, 0.3178, 0.5342, 0.3394, 0.2098, 1.0, 0.2249, 1.0, 0.5209, 0.2956, 0.5264, 0.3178, 0.2249, 1.0, 0.2401, 1.0, 0.5175, 0.2729, 0.5209, 0.2956, 0.2401, 1.0, 0.2553, 1.0, 0.5164, 0.25, 0.5175, 0.2729, 0.2553, 1.0, 0.2705, 1.0, 0.5175, 0.2271, 0.5164, 0.25, 0.2705, 1.0, 0.2857, 1.0, 0.5209, 0.2044, 0.5175, 0.2271, 0.2857, 1.0, 0.301, 1.0, 0.5264, 0.1822, 0.5209, 0.2044, 0.301, 1.0, 0.3162, 1.0, 0.5342, 0.1606, 0.5264, 0.1822, 0.3162, 1.0, 0.3315, 1.0, 0.544, 0.1399, 0.5342, 0.1606, 0.3315, 1.0, 0.3468, 1.0, 0.5558, 0.1202, 0.544, 0.1399, 0.3468, 1.0, 0.362, 1.0, 0.5694, 0.1018, 0.5558, 0.1202, 0.362, 1.0, 0.3773, 1.0, 0.5848, 0.08481, 0.5694, 0.1018, 0.3773, 1.0, 0.3926, 1.0, 0.6018, 0.06942, 0.5848, 0.08481, 0.3926, 1.0, 0.4079, 1.0, 0.6202, 0.05576, 0.6018, 0.06942, 0.4079, 1.0, 0.4233, 1.0, 0.6399, 0.04397, 0.6202, 0.05576, 0.4233, 1.0, 0.4386, 1.0, 0.6606, 0.03417, 0.6399, 0.04397, 0.4386, 1.0, 0.4539, 1.0, 0.6822, 0.02645, 0.6606, 0.03417, 0.4539, 1.0, 0.4692, 1.0, 0.7044, 0.02088, 0.6822, 0.02645, 0.4692, 1.0, 0.4845, 1.0, 0.5452, 0.7544, 0.6058, 0.5088, 0.7271, 0.01751, 0.7044, 0.02088, 0.6705, 0.3286, 0.5452, 0.7544, 0.4845, 1.0, 0.4998, 1.0, 0.7174, 0.1814, 0.644, 0.5088, 0.7729, 0.01751, 0.7598, 0.01687, 0.5152, 1.0, 0.5305, 1.0, 0.7956, 0.02088, 0.7729, 0.01751, 0.644, 0.5088, 0.5796, 0.7544, 0.5305, 1.0, 0.5458, 1.0, 0.8178, 0.02645, 0.7956, 0.02088, 0.5458, 1.0, 0.5611, 1.0, 0.8394, 0.03417, 0.8178, 0.02645, 0.5611, 1.0, 0.5764, 1.0, 0.8601, 0.04397, 0.8394, 0.03417, 0.5764, 1.0, 0.5917, 1.0, 0.8798, 0.05576, 0.8601, 0.04397, 0.5917, 1.0, 0.607, 1.0, 0.8982, 0.06942, 0.8798, 0.05576, 0.607, 1.0, 0.6223, 1.0, 0.9152, 0.08481, 0.8982, 0.06942, 0.6223, 1.0, 0.6376, 1.0, 0.9306, 0.1018, 0.9152, 0.08481, 0.6376, 1.0, 0.6529, 1.0, 0.9442, 0.1202, 0.9306, 0.1018, 0.6529, 1.0, 0.6682, 1.0, 0.956, 0.1399, 0.9442, 0.1202, 0.6682, 1.0, 0.6834, 1.0, 0.9658, 0.1606, 0.956, 0.1399, 0.6834, 1.0, 0.6987, 1.0, 0.9736, 0.1822, 0.9658, 0.1606, 0.6987, 1.0, 0.7139, 1.0, 0.9791, 0.2044, 0.9736, 0.1822, 0.7139, 1.0, 0.7291, 1.0, 0.9825, 0.2271, 0.9791, 0.2044, 0.7291, 1.0, 0.7443, 1.0, 0.9836, 0.25, 0.9825, 0.2271, 0.7443, 1.0, 0.7595, 1.0, 0.9825, 0.2729, 0.9836, 0.25, 0.7595, 1.0, 0.7746, 1.0, 0.9791, 0.2956, 0.9825, 0.2729, 0.7746, 1.0, 0.7897, 1.0, 0.9736, 0.3178, 0.9791, 0.2956, 0.7897, 1.0, 0.8047, 1.0, 0.9658, 0.3394, 0.9736, 0.3178, 0.8047, 1.0, 0.8198, 1.0, 0.956, 0.3601, 0.9658, 0.3394, 0.8198, 1.0, 0.8347, 1.0, 0.9442, 0.3798, 0.956, 0.3601, 0.8347, 1.0, 0.8496, 1.0, 0.9306, 0.3982, 0.9442, 0.3798, 0.8496, 1.0, 0.8643, 1.0, 0.9152, 0.4152, 0.9306, 0.3982, 0.8643, 1.0, 0.879, 1.0, 0.8982, 0.4306, 0.9152, 0.4152, 0.879, 1.0, 0.8934, 1.0, 0.8798, 0.4442, 0.8982, 0.4306, 0.8934, 1.0, 0.9075, 1.0, 0.8601, 0.456, 0.8798, 0.4442, 0.9075, 1.0, 0.921, 1.0, 0.8394, 0.4658, 0.8601, 0.456, 0.921, 1.0, 0.9332, 1.0, 0.8178, 0.4736, 0.8394, 0.4658, 0.9332, 1.0, 0.9402, 1.0, 0.7956, 0.4791, 0.8178, 0.4736, 0.8107, 0.7412, 0.7729, 0.4825, 0.7956, 0.4791, 0.9402, 1.0, 0.8484, 1.0, 0.8295, 0.8706, 0.8295, 0.8706, 0.8484, 1.0, 0.1359, 1.0, 0.5557, 0.647, 0.3755, 0.04942, 0.3755, 0.1739, 0.625, 0.1739, 0.625, 0.04942, 0.625, 0.7005, 0.625, 0.5759, 0.3755, 0.5759, 0.3755, 0.7005, 0.75, 0.6912, 0.7492, 0.5666, 0.625, 0.5759, 0.625, 0.7005, 0.625, 0.1739, 0.75, 0.5666, 0.75, 0.6912, 0.625, 0.04942, 0.7729, 0.4825, 0.8107, 0.7412, 0.7065, 0.5696, 0.7598, 0.4831, 0.8107, 0.7412, 0.8295, 0.8706, 0.5557, 0.647, 0.7065, 0.5696, 0.6323, 0.5696, 0.5557, 0.647, 0.2149, 0.8706, 0.3856, 0.7412, 0.7401, 0.4831, 0.6323, 0.5696, 0.3856, 0.7412, 0.7271, 0.4825, 0.01562, 0.75, 0.01562, 0.875, 4.257e-05, 0.6587, 0.006576, 0.5837, 1.0, 1.0, 0.9844, 1.0, 0.9844, 0.875, 1.0, 0.6582, 1.0, 0.6582, 0.9844, 0.875, 0.9844, 0.75, 0.9935, 0.5837, 0.01562, 0.5, 0.01562, 0.75, 0.006576, 0.5837, 0.006576, 0.5, 0.625, 0.08143, 0.3755, 0.08143, 0.3755, 0.2059, 0.625, 0.2059, 0.3755, 0.6687, 0.625, 0.6687, 0.625, 0.5442, 0.3755, 0.5442, 0.75, 0.678, 0.7492, 0.5535, 0.625, 0.5442, 0.625, 0.6687, 0.625, 0.08143, 0.625, 0.2059, 0.75, 0.5535, 0.75, 0.678, 0.7401, 0.01688, 0.7271, 0.01751, 0.6058, 0.5088, 0.6988, 0.1814, 0.6708, 0.3277, 0.4998, 1.0, 0.5152, 1.0, 0.5796, 0.7544, 0.5065, 0.5, 0.5156, 0.5, 0.5156, 0.75, 0.5065, 0.5837, 0.5, 0.6582, 0.5, 1.0, 0.4844, 1.0, 0.4844, 0.875, 0.5065, 0.5837, 0.5156, 0.75, 0.5156, 0.875, 0.5, 0.6582, 0.4934, 0.5837, 0.5, 0.6582, 0.4844, 0.875, 0.4844, 0.75, 0.7174, 0.1814, 0.6708, 0.3277, 0.5796, 0.7544, 0.644, 0.5088, 0.6988, 0.1814, 0.6058, 0.5088, 0.5452, 0.7544, 0.6705, 0.3286])
me_cylinder_006.update()
me_cylinder_007 = bpy.data.meshes.new('Cylinder.007')
me_cylinder_007.from_pydata([(0.0, 1.0, -0.5), (0.0, 1.0, 0.5), (0.09802, 0.9952, -0.5), (0.09802, 0.9952, 0.5), (0.1951, 0.9808, -0.5), (0.1951, 0.9808, 0.5), (0.2903, 0.9569, -0.5), (0.2903, 0.9569, 0.5), (0.3827, 0.9239, -0.5), (0.3827, 0.9239, 0.5), (0.4714, 0.8819, -0.5), (0.4714, 0.8819, 0.5), (0.5556, 0.8315, -0.5), (0.5556, 0.8315, 0.5), (0.6344, 0.773, -0.5), (0.6344, 0.773, 0.5), (0.7071, 0.7071, -0.5), (0.7071, 0.7071, 0.5), (0.773, 0.6344, -0.5), (0.773, 0.6344, 0.5), (0.8315, 0.5556, -0.5), (0.8315, 0.5556, 0.5), (0.8819, 0.4714, -0.5), (0.8819, 0.4714, 0.5), (0.9239, 0.3827, -0.5), (0.9239, 0.3827, 0.5), (0.9569, 0.2903, -0.5), (0.9569, 0.2903, 0.5), (0.9808, 0.1951, -0.5), (0.9808, 0.1951, 0.5), (0.9952, 0.09802, -0.5), (0.9952, 0.09802, 0.5), (1.0, 0.0, -0.5), (1.0, 0.0, 0.5), (0.9952, -0.09802, -0.5), (0.9952, -0.09802, 0.5), (0.9808, -0.1951, -0.5), (0.9808, -0.1951, 0.5), (0.9569, -0.2903, -0.5), (0.9569, -0.2903, 0.5), (0.9239, -0.3827, -0.5), (0.9239, -0.3827, 0.5), (0.8819, -0.4714, -0.5), (0.8819, -0.4714, 0.5), (0.8315, -0.5556, -0.5), (0.8315, -0.5556, 0.5), (0.773, -0.6344, -0.5), (0.773, -0.6344, 0.5), (0.7071, -0.7071, -0.5), (0.7071, -0.7071, 0.5), (0.6344, -0.773, -0.5), (0.6344, -0.773, 0.5), (-0.6344, -0.773, -0.5), (-0.6344, -0.773, 0.5), (-0.7071, -0.7071, -0.5), (-0.7071, -0.7071, 0.5), (-0.773, -0.6344, -0.5), (-0.773, -0.6344, 0.5), (-0.8315, -0.5556, -0.5), (-0.8315, -0.5556, 0.5), (-0.8819, -0.4714, -0.5), (-0.8819, -0.4714, 0.5), (-0.9239, -0.3827, -0.5), (-0.9239, -0.3827, 0.5), (-0.9569, -0.2903, -0.5), (-0.9569, -0.2903, 0.5), (-0.9808, -0.1951, -0.5), (-0.9808, -0.1951, 0.5), (-0.9952, -0.09802, -0.5), (-0.9952, -0.09802, 0.5), (-1.0, 0.0, -0.5), (-1.0, 0.0, 0.5), (-0.9952, 0.09802, -0.5), (-0.9952, 0.09802, 0.5), (-0.9808, 0.1951, -0.5), (-0.9808, 0.1951, 0.5), (-0.9569, 0.2903, -0.5), (-0.9569, 0.2903, 0.5), (-0.9239, 0.3827, -0.5), (-0.9239, 0.3827, 0.5), (-0.8819, 0.4714, -0.5), (-0.8819, 0.4714, 0.5), (-0.8315, 0.5556, -0.5), (-0.8315, 0.5556, 0.5), (-0.773, 0.6344, -0.5), (-0.773, 0.6344, 0.5), (-0.7071, 0.7071, -0.5), (-0.7071, 0.7071, 0.5), (-0.6344, 0.773, -0.5), (-0.6344, 0.773, 0.5), (-0.5556, 0.8315, -0.5), (-0.5556, 0.8315, 0.5), (-0.4714, 0.8819, -0.5), (-0.4714, 0.8819, 0.5), (-0.3827, 0.9239, -0.5), (-0.3827, 0.9239, 0.5), (-0.2903, 0.9569, -0.5), (-0.2903, 0.9569, 0.5), (-0.1951, 0.9808, -0.5), (-0.1951, 0.9808, 0.5), (-0.09802, 0.9952, -0.5), (-0.09802, 0.9952, 0.5), (0.576, -0.8163, 0.5), (0.576, -0.8163, -0.5), (-0.5915, -0.8048, 0.5), (-0.5915, -0.8048, -0.5), (0.5643, -0.8097, -0.5)], [], [(0, 2, 3, 1), (2, 4, 5, 3), (4, 6, 7, 5), (6, 8, 9, 7), (8, 10, 11, 9), (10, 12, 13, 11), (12, 14, 15, 13), (14, 16, 17, 15), (16, 18, 19, 17), (18, 20, 21, 19), (20, 22, 23, 21), (22, 24, 25, 23), (24, 26, 27, 25), (26, 28, 29, 27), (28, 30, 31, 29), (30, 32, 33, 31), (32, 34, 35, 33), (34, 36, 37, 35), (36, 38, 39, 37), (38, 40, 41, 39), (40, 42, 43, 41), (42, 44, 45, 43), (44, 46, 47, 45), (46, 48, 49, 47), (48, 50, 51, 49), (50, 103, 102, 51), (53, 104, 105, 52), (52, 54, 55, 53), (54, 56, 57, 55), (56, 58, 59, 57), (58, 60, 61, 59), (60, 62, 63, 61), (62, 64, 65, 63), (64, 66, 67, 65), (66, 68, 69, 67), (68, 70, 71, 69), (70, 72, 73, 71), (72, 74, 75, 73), (74, 76, 77, 75), (76, 78, 79, 77), (78, 80, 81, 79), (80, 82, 83, 81), (82, 84, 85, 83), (84, 86, 87, 85), (86, 88, 89, 87), (88, 90, 91, 89), (90, 92, 93, 91), (92, 94, 95, 93), (94, 96, 97, 95), (96, 98, 99, 97), (98, 100, 101, 99), (100, 0, 1, 101), (50, 106, 103)])
me_cylinder_007.polygons.foreach_set('use_smooth', [True] * 53)
_uv = me_cylinder_007.uv_layers.new(name='UVMap')
_uv.uv.foreach_set('vector', [1.0, 0.5, 0.9844, 0.5, 0.9844, 1.0, 1.0, 1.0, 0.9844, 0.5, 0.9688, 0.5, 0.9688, 1.0, 0.9844, 1.0, 0.9688, 0.5, 0.9531, 0.5, 0.9531, 1.0, 0.9688, 1.0, 0.9531, 0.5, 0.9375, 0.5, 0.9375, 1.0, 0.9531, 1.0, 0.9375, 0.5, 0.9219, 0.5, 0.9219, 1.0, 0.9375, 1.0, 0.9219, 0.5, 0.9062, 0.5, 0.9062, 1.0, 0.9219, 1.0, 0.9062, 0.5, 0.8906, 0.5, 0.8906, 1.0, 0.9062, 1.0, 0.8906, 0.5, 0.875, 0.5, 0.875, 1.0, 0.8906, 1.0, 0.875, 0.5, 0.8594, 0.5, 0.8594, 1.0, 0.875, 1.0, 0.8594, 0.5, 0.8438, 0.5, 0.8438, 1.0, 0.8594, 1.0, 0.8438, 0.5, 0.8281, 0.5, 0.8281, 1.0, 0.8438, 1.0, 0.8281, 0.5, 0.8125, 0.5, 0.8125, 1.0, 0.8281, 1.0, 0.8125, 0.5, 0.7969, 0.5, 0.7969, 1.0, 0.8125, 1.0, 0.7969, 0.5, 0.7812, 0.5, 0.7812, 1.0, 0.7969, 1.0, 0.7812, 0.5, 0.7656, 0.5, 0.7656, 1.0, 0.7812, 1.0, 0.7656, 0.5, 0.75, 0.5, 0.75, 1.0, 0.7656, 1.0, 0.75, 0.5, 0.7344, 0.5, 0.7344, 1.0, 0.75, 1.0, 0.7344, 0.5, 0.7188, 0.5, 0.7188, 1.0, 0.7344, 1.0, 0.7188, 0.5, 0.7031, 0.5, 0.7031, 1.0, 0.7188, 1.0, 0.7031, 0.5, 0.6875, 0.5, 0.6875, 1.0, 0.7031, 1.0, 0.6875, 0.5, 0.6719, 0.5, 0.6719, 1.0, 0.6875, 1.0, 0.6719, 0.5, 0.6562, 0.5, 0.6562, 1.0, 0.6719, 1.0, 0.6562, 0.5, 0.6406, 0.5, 0.6406, 1.0, 0.6562, 1.0, 0.6406, 0.5, 0.625, 0.5, 0.625, 1.0, 0.6406, 1.0, 0.625, 0.5, 0.6094, 0.5, 0.6094, 1.0, 0.625, 1.0, 0.6094, 0.5, 0.5978, 0.5, 0.5978, 1.0, 0.6094, 1.0, 0.3906, 1.0, 0.3991, 1.0, 0.3991, 0.5, 0.3906, 0.5, 0.3906, 0.5, 0.375, 0.5, 0.375, 1.0, 0.3906, 1.0, 0.375, 0.5, 0.3594, 0.5, 0.3594, 1.0, 0.375, 1.0, 0.3594, 0.5, 0.3438, 0.5, 0.3438, 1.0, 0.3594, 1.0, 0.3438, 0.5, 0.3281, 0.5, 0.3281, 1.0, 0.3438, 1.0, 0.3281, 0.5, 0.3125, 0.5, 0.3125, 1.0, 0.3281, 1.0, 0.3125, 0.5, 0.2969, 0.5, 0.2969, 1.0, 0.3125, 1.0, 0.2969, 0.5, 0.2812, 0.5, 0.2812, 1.0, 0.2969, 1.0, 0.2812, 0.5, 0.2656, 0.5, 0.2656, 1.0, 0.2812, 1.0, 0.2656, 0.5, 0.25, 0.5, 0.25, 1.0, 0.2656, 1.0, 0.25, 0.5, 0.2344, 0.5, 0.2344, 1.0, 0.25, 1.0, 0.2344, 0.5, 0.2188, 0.5, 0.2188, 1.0, 0.2344, 1.0, 0.2188, 0.5, 0.2031, 0.5, 0.2031, 1.0, 0.2188, 1.0, 0.2031, 0.5, 0.1875, 0.5, 0.1875, 1.0, 0.2031, 1.0, 0.1875, 0.5, 0.1719, 0.5, 0.1719, 1.0, 0.1875, 1.0, 0.1719, 0.5, 0.1562, 0.5, 0.1562, 1.0, 0.1719, 1.0, 0.1562, 0.5, 0.1406, 0.5, 0.1406, 1.0, 0.1562, 1.0, 0.1406, 0.5, 0.125, 0.5, 0.125, 1.0, 0.1406, 1.0, 0.125, 0.5, 0.1094, 0.5, 0.1094, 1.0, 0.125, 1.0, 0.1094, 0.5, 0.09375, 0.5, 0.09375, 1.0, 0.1094, 1.0, 0.09375, 0.5, 0.07812, 0.5, 0.07812, 1.0, 0.09375, 1.0, 0.07812, 0.5, 0.0625, 0.5, 0.0625, 1.0, 0.07812, 1.0, 0.0625, 0.5, 0.04688, 0.5, 0.04688, 1.0, 0.0625, 1.0, 0.04688, 0.5, 0.03125, 0.5, 0.03125, 1.0, 0.04688, 1.0, 0.03125, 0.5, 0.01562, 0.5, 0.01562, 1.0, 0.03125, 1.0, 0.01562, 0.5, 0.0, 0.5, 0.0, 1.0, 0.01562, 1.0, 0.9023, 0.06448, 0.8854, 0.05567, 0.8882, 0.05409])
me_cylinder_007.update()
me_cube_001 = bpy.data.meshes.new('Cube.001')
me_cube_001.from_pydata([(-1.0, -1.0, -1.0), (-1.0, -1.0, 1.0), (-1.0, 1.0, -1.0), (-1.0, 1.0, 1.0), (1.0, -1.0, -1.0), (1.0, -1.0, 1.0), (1.0, 1.0, -1.0), (1.0, 1.0, 1.0)], [], [(0, 1, 3, 2), (2, 3, 7, 6), (6, 7, 5, 4), (4, 5, 1, 0), (2, 6, 4, 0), (7, 3, 1, 5)])
me_cube_001.polygons.foreach_set('use_smooth', [True] * 6)
_uv = me_cube_001.uv_layers.new(name='UVMap')
_uv.uv.foreach_set('vector', [0.375, 0.0, 0.625, 0.0, 0.625, 0.25, 0.375, 0.25, 0.375, 0.25, 0.625, 0.25, 0.625, 0.5, 0.375, 0.5, 0.375, 0.5, 0.625, 0.5, 0.625, 0.75, 0.375, 0.75, 0.375, 0.75, 0.625, 0.75, 0.625, 1.0, 0.375, 1.0, 0.125, 0.5, 0.375, 0.5, 0.375, 0.75, 0.125, 0.75, 0.625, 0.5, 0.875, 0.5, 0.875, 0.75, 0.625, 0.75])
me_cube_001.update()
me_cylinder_008 = bpy.data.meshes.new('Cylinder.008')
me_cylinder_008.from_pydata([(0.0, 0.9734, -0.5), (0.09541, 0.9687, -0.5), (0.1899, 0.9547, -0.5), (0.2826, 0.9315, -0.5), (0.3725, 0.8993, -0.5), (0.4588, 0.8584, -0.5), (0.5408, 0.8093, -0.5), (0.6175, 0.7524, -0.5), (0.6883, 0.6883, -0.5), (0.7524, 0.6175, -0.5), (0.8093, 0.5408, -0.5), (0.8584, 0.4588, -0.5), (0.8993, 0.3725, -0.5), (0.9315, 0.2826, -0.5), (0.9547, 0.1899, -0.5), (0.9687, 0.09541, -0.5), (0.9734, 0.0, -0.5), (0.9687, -0.09541, -0.5), (0.9547, -0.1899, -0.5), (0.9315, -0.2826, -0.5), (0.8993, -0.3725, -0.5), (0.8584, -0.4588, -0.5), (0.8093, -0.5408, -0.5), (0.7524, -0.6175, -0.5), (0.6883, -0.6883, -0.5), (0.6175, -0.7524, -0.5), (0.5408, -0.8093, -0.5), (0.4588, -0.8584, -0.5), (0.3725, -0.8993, -0.5), (0.2826, -0.9315, -0.5), (0.1899, -0.9547, -0.5), (0.09541, -0.9687, -0.5), (0.0, -0.9734, -0.5), (-0.09541, -0.9687, -0.5), (-0.1899, -0.9547, -0.5), (-0.2826, -0.9315, -0.5), (-0.3725, -0.8993, -0.5), (-0.4588, -0.8584, -0.5), (-0.5408, -0.8093, -0.5), (-0.6175, -0.7524, -0.5), (-0.6883, -0.6883, -0.5), (-0.7524, -0.6175, -0.5), (-0.8093, -0.5408, -0.5), (-0.8584, -0.4588, -0.5), (-0.8993, -0.3725, -0.5), (-0.9315, -0.2826, -0.5), (-0.9547, -0.1899, -0.5), (-0.9687, -0.09541, -0.5), (-0.9734, 0.0, -0.5), (-0.9687, 0.09541, -0.5), (-0.9547, 0.1899, -0.5), (-0.9315, 0.2826, -0.5), (-0.8993, 0.3725, -0.5), (-0.8584, 0.4588, -0.5), (-0.8093, 0.5408, -0.5), (-0.7524, 0.6175, -0.5), (-0.6883, 0.6883, -0.5), (-0.6175, 0.7524, -0.5), (-0.5408, 0.8093, -0.5), (-0.4588, 0.8584, -0.5), (-0.3725, 0.8993, -0.5), (-0.2826, 0.9315, -0.5), (-0.1899, 0.9547, -0.5), (-0.09541, 0.9687, -0.5)], [], [(0, 63, 62, 61, 60, 59, 58, 57, 56, 55, 54, 53, 52, 51, 50, 49, 48, 47, 46, 45, 44, 43, 42, 41, 40, 39, 38, 37, 36, 35, 34, 33, 32, 31, 30, 29, 28, 27, 26, 25, 24, 23, 22, 21, 20, 19, 18, 17, 16, 15, 14, 13, 12, 11, 10, 9, 8, 7, 6, 5, 4, 3, 2, 1)])
_uv = me_cylinder_008.uv_layers.new(name='UVMap')
_uv.uv.foreach_set('vector', [0.0, 0.0, 0.0, 0.0, 0.0, 0.0, 0.0, 0.0, 0.0, 0.0, 0.0, 0.0, 0.0, 0.0, 0.0, 0.0, 0.0, 0.0, 0.0, 0.0, 0.0, 0.0, 0.0, 0.0, 0.0, 0.0, 0.0, 0.0, 0.0, 0.0, 0.0, 0.0, 0.0, 0.0, 0.0, 0.0, 0.0, 0.0, 0.0, 0.0, 0.0, 0.0, 0.0, 0.0, 0.0, 0.0, 0.0, 0.0, 0.0, 0.0, 0.0, 0.0, 0.0, 0.0, 0.0, 0.0, 0.0, 0.0, 0.0, 0.0, 0.0, 0.0, 0.0, 0.0, 0.0, 0.0, 0.0, 0.0, 0.0, 0.0, 0.0, 0.0, 0.0, 0.0, 0.0, 0.0, 0.0, 0.0, 0.0, 0.0, 0.0, 0.0, 0.0, 0.0, 0.0, 0.0, 0.0, 0.0, 0.0, 0.0, 0.0, 0.0, 0.0, 0.0, 0.0, 0.0, 0.0, 0.0, 0.0, 0.0, 0.0, 0.0, 0.0, 0.0, 0.0, 0.0, 0.0, 0.0, 0.0, 0.0, 0.0, 0.0, 0.0, 0.0, 0.0, 0.0, 0.0, 0.0, 0.0, 0.0, 0.0, 0.0, 0.0, 0.0, 0.0, 0.0, 0.0, 0.0])
me_cylinder_008.update()
me_cylinder_009 = bpy.data.meshes.new('Cylinder.009')
me_cylinder_009.from_pydata([(0.0, 1.0, -0.5), (0.0, 1.0, 0.5), (0.09802, 0.9952, -0.5), (0.09802, 0.9952, 0.5), (0.1951, 0.9808, -0.5), (0.1951, 0.9808, 0.5), (0.2903, 0.9569, -0.5), (0.2903, 0.9569, 0.5), (0.3827, 0.9239, -0.5), (0.3827, 0.9239, 0.5), (0.4714, 0.8819, -0.5), (0.4714, 0.8819, 0.5), (0.5556, 0.8315, -0.5), (0.5556, 0.8315, 0.5), (0.6344, 0.773, -0.5), (0.6344, 0.773, 0.5), (0.7071, 0.7071, -0.5), (0.7071, 0.7071, 0.5), (0.773, 0.6344, -0.5), (0.773, 0.6344, 0.5), (0.8315, 0.5556, -0.5), (0.8315, 0.5556, 0.5), (0.8819, 0.4714, -0.5), (0.8819, 0.4714, 0.5), (0.9239, 0.3827, -0.5), (0.9239, 0.3827, 0.5), (0.9569, 0.2903, -0.5), (0.9569, 0.2903, 0.5), (0.9808, 0.1951, -0.5), (0.9808, 0.1951, 0.5), (0.9952, 0.09802, -0.5), (0.9952, 0.09802, 0.5), (1.0, 0.0, -0.5), (1.0, 0.0, 0.5), (0.9952, -0.09802, -0.5), (0.9952, -0.09802, 0.5), (0.9808, -0.1951, -0.5), (0.9808, -0.1951, 0.5), (0.9569, -0.2903, -0.5), (0.9569, -0.2903, 0.5), (0.9239, -0.3827, -0.5), (0.9239, -0.3827, 0.5), (0.8819, -0.4714, -0.5), (0.8819, -0.4714, 0.5), (0.8315, -0.5556, -0.5), (0.8315, -0.5556, 0.5), (0.773, -0.6344, -0.5), (0.773, -0.6344, 0.5), (0.7071, -0.7071, -0.5), (0.7071, -0.7071, 0.5), (0.6344, -0.773, -0.5), (0.6344, -0.773, 0.5), (-0.6344, -0.773, -0.5), (-0.6344, -0.773, 0.5), (-0.7071, -0.7071, -0.5), (-0.7071, -0.7071, 0.5), (-0.773, -0.6344, -0.5), (-0.773, -0.6344, 0.5), (-0.8315, -0.5556, -0.5), (-0.8315, -0.5556, 0.5), (-0.8819, -0.4714, -0.5), (-0.8819, -0.4714, 0.5), (-0.9239, -0.3827, -0.5), (-0.9239, -0.3827, 0.5), (-0.9569, -0.2903, -0.5), (-0.9569, -0.2903, 0.5), (-0.9808, -0.1951, -0.5), (-0.9808, -0.1951, 0.5), (-0.9952, -0.09802, -0.5), (-0.9952, -0.09802, 0.5), (-1.0, 0.0, -0.5), (-1.0, 0.0, 0.5), (-0.9952, 0.09802, -0.5), (-0.9952, 0.09802, 0.5), (-0.9808, 0.1951, -0.5), (-0.9808, 0.1951, 0.5), (-0.9569, 0.2903, -0.5), (-0.9569, 0.2903, 0.5), (-0.9239, 0.3827, -0.5), (-0.9239, 0.3827, 0.5), (-0.8819, 0.4714, -0.5), (-0.8819, 0.4714, 0.5), (-0.8315, 0.5556, -0.5), (-0.8315, 0.5556, 0.5), (-0.773, 0.6344, -0.5), (-0.773, 0.6344, 0.5), (-0.7071, 0.7071, -0.5), (-0.7071, 0.7071, 0.5), (-0.6344, 0.773, -0.5), (-0.6344, 0.773, 0.5), (-0.5556, 0.8315, -0.5), (-0.5556, 0.8315, 0.5), (-0.4714, 0.8819, -0.5), (-0.4714, 0.8819, 0.5), (-0.3827, 0.9239, -0.5), (-0.3827, 0.9239, 0.5), (-0.2903, 0.9569, -0.5), (-0.2903, 0.9569, 0.5), (-0.1951, 0.9808, -0.5), (-0.1951, 0.9808, 0.5), (-0.09802, 0.9952, -0.5), (-0.09802, 0.9952, 0.5), (0.576, -0.8163, 0.5), (0.576, -0.8163, -0.5), (-0.5915, -0.8048, 0.5), (-0.5915, -0.8048, -0.5), (0.5643, -0.8097, -0.5)], [], [(0, 2, 3, 1), (2, 4, 5, 3), (4, 6, 7, 5), (6, 8, 9, 7), (8, 10, 11, 9), (10, 12, 13, 11), (12, 14, 15, 13), (14, 16, 17, 15), (16, 18, 19, 17), (18, 20, 21, 19), (20, 22, 23, 21), (22, 24, 25, 23), (24, 26, 27, 25), (26, 28, 29, 27), (28, 30, 31, 29), (30, 32, 33, 31), (32, 34, 35, 33), (34, 36, 37, 35), (36, 38, 39, 37), (38, 40, 41, 39), (40, 42, 43, 41), (42, 44, 45, 43), (44, 46, 47, 45), (46, 48, 49, 47), (48, 50, 51, 49), (50, 103, 102, 51), (53, 104, 105, 52), (52, 54, 55, 53), (54, 56, 57, 55), (56, 58, 59, 57), (58, 60, 61, 59), (60, 62, 63, 61), (62, 64, 65, 63), (64, 66, 67, 65), (66, 68, 69, 67), (68, 70, 71, 69), (70, 72, 73, 71), (72, 74, 75, 73), (74, 76, 77, 75), (76, 78, 79, 77), (78, 80, 81, 79), (80, 82, 83, 81), (82, 84, 85, 83), (84, 86, 87, 85), (86, 88, 89, 87), (88, 90, 91, 89), (90, 92, 93, 91), (92, 94, 95, 93), (94, 96, 97, 95), (96, 98, 99, 97), (98, 100, 101, 99), (100, 0, 1, 101), (50, 106, 103)])
me_cylinder_009.polygons.foreach_set('use_smooth', [True] * 53)
_uv = me_cylinder_009.uv_layers.new(name='UVMap')
_uv.uv.foreach_set('vector', [1.0, 0.5, 0.9844, 0.5, 0.9844, 1.0, 1.0, 1.0, 0.9844, 0.5, 0.9688, 0.5, 0.9688, 1.0, 0.9844, 1.0, 0.9688, 0.5, 0.9531, 0.5, 0.9531, 1.0, 0.9688, 1.0, 0.9531, 0.5, 0.9375, 0.5, 0.9375, 1.0, 0.9531, 1.0, 0.9375, 0.5, 0.9219, 0.5, 0.9219, 1.0, 0.9375, 1.0, 0.9219, 0.5, 0.9062, 0.5, 0.9062, 1.0, 0.9219, 1.0, 0.9062, 0.5, 0.8906, 0.5, 0.8906, 1.0, 0.9062, 1.0, 0.8906, 0.5, 0.875, 0.5, 0.875, 1.0, 0.8906, 1.0, 0.875, 0.5, 0.8594, 0.5, 0.8594, 1.0, 0.875, 1.0, 0.8594, 0.5, 0.8438, 0.5, 0.8438, 1.0, 0.8594, 1.0, 0.8438, 0.5, 0.8281, 0.5, 0.8281, 1.0, 0.8438, 1.0, 0.8281, 0.5, 0.8125, 0.5, 0.8125, 1.0, 0.8281, 1.0, 0.8125, 0.5, 0.7969, 0.5, 0.7969, 1.0, 0.8125, 1.0, 0.7969, 0.5, 0.7812, 0.5, 0.7812, 1.0, 0.7969, 1.0, 0.7812, 0.5, 0.7656, 0.5, 0.7656, 1.0, 0.7812, 1.0, 0.7656, 0.5, 0.75, 0.5, 0.75, 1.0, 0.7656, 1.0, 0.75, 0.5, 0.7344, 0.5, 0.7344, 1.0, 0.75, 1.0, 0.7344, 0.5, 0.7188, 0.5, 0.7188, 1.0, 0.7344, 1.0, 0.7188, 0.5, 0.7031, 0.5, 0.7031, 1.0, 0.7188, 1.0, 0.7031, 0.5, 0.6875, 0.5, 0.6875, 1.0, 0.7031, 1.0, 0.6875, 0.5, 0.6719, 0.5, 0.6719, 1.0, 0.6875, 1.0, 0.6719, 0.5, 0.6562, 0.5, 0.6562, 1.0, 0.6719, 1.0, 0.6562, 0.5, 0.6406, 0.5, 0.6406, 1.0, 0.6562, 1.0, 0.6406, 0.5, 0.625, 0.5, 0.625, 1.0, 0.6406, 1.0, 0.625, 0.5, 0.6094, 0.5, 0.6094, 1.0, 0.625, 1.0, 0.6094, 0.5, 0.5978, 0.5, 0.5978, 1.0, 0.6094, 1.0, 0.3906, 1.0, 0.3991, 1.0, 0.3991, 0.5, 0.3906, 0.5, 0.3906, 0.5, 0.375, 0.5, 0.375, 1.0, 0.3906, 1.0, 0.375, 0.5, 0.3594, 0.5, 0.3594, 1.0, 0.375, 1.0, 0.3594, 0.5, 0.3438, 0.5, 0.3438, 1.0, 0.3594, 1.0, 0.3438, 0.5, 0.3281, 0.5, 0.3281, 1.0, 0.3438, 1.0, 0.3281, 0.5, 0.3125, 0.5, 0.3125, 1.0, 0.3281, 1.0, 0.3125, 0.5, 0.2969, 0.5, 0.2969, 1.0, 0.3125, 1.0, 0.2969, 0.5, 0.2812, 0.5, 0.2812, 1.0, 0.2969, 1.0, 0.2812, 0.5, 0.2656, 0.5, 0.2656, 1.0, 0.2812, 1.0, 0.2656, 0.5, 0.25, 0.5, 0.25, 1.0, 0.2656, 1.0, 0.25, 0.5, 0.2344, 0.5, 0.2344, 1.0, 0.25, 1.0, 0.2344, 0.5, 0.2188, 0.5, 0.2188, 1.0, 0.2344, 1.0, 0.2188, 0.5, 0.2031, 0.5, 0.2031, 1.0, 0.2188, 1.0, 0.2031, 0.5, 0.1875, 0.5, 0.1875, 1.0, 0.2031, 1.0, 0.1875, 0.5, 0.1719, 0.5, 0.1719, 1.0, 0.1875, 1.0, 0.1719, 0.5, 0.1562, 0.5, 0.1562, 1.0, 0.1719, 1.0, 0.1562, 0.5, 0.1406, 0.5, 0.1406, 1.0, 0.1562, 1.0, 0.1406, 0.5, 0.125, 0.5, 0.125, 1.0, 0.1406, 1.0, 0.125, 0.5, 0.1094, 0.5, 0.1094, 1.0, 0.125, 1.0, 0.1094, 0.5, 0.09375, 0.5, 0.09375, 1.0, 0.1094, 1.0, 0.09375, 0.5, 0.07812, 0.5, 0.07812, 1.0, 0.09375, 1.0, 0.07812, 0.5, 0.0625, 0.5, 0.0625, 1.0, 0.07812, 1.0, 0.0625, 0.5, 0.04688, 0.5, 0.04688, 1.0, 0.0625, 1.0, 0.04688, 0.5, 0.03125, 0.5, 0.03125, 1.0, 0.04688, 1.0, 0.03125, 0.5, 0.01562, 0.5, 0.01562, 1.0, 0.03125, 1.0, 0.01562, 0.5, 0.0, 0.5, 0.0, 1.0, 0.01562, 1.0, 0.9023, 0.06448, 0.8854, 0.05567, 0.8882, 0.05409])
me_cylinder_009.update()
me_cube_002 = bpy.data.meshes.new('Cube.002')
me_cube_002.from_pydata([(-1.0, -1.0, -1.0), (-1.0, -1.0, 1.0), (-1.0, 1.0, -1.0), (-1.0, 1.0, 1.0), (1.0, -1.0, -1.0), (1.0, -1.0, 1.0), (1.0, 1.0, -1.0), (1.0, 1.0, 1.0)], [], [(0, 1, 3, 2), (2, 3, 7, 6), (6, 7, 5, 4), (4, 5, 1, 0), (2, 6, 4, 0), (7, 3, 1, 5)])
me_cube_002.polygons.foreach_set('use_smooth', [True] * 6)
_uv = me_cube_002.uv_layers.new(name='UVMap')
_uv.uv.foreach_set('vector', [0.375, 0.0, 0.625, 0.0, 0.625, 0.25, 0.375, 0.25, 0.375, 0.25, 0.625, 0.25, 0.625, 0.5, 0.375, 0.5, 0.375, 0.5, 0.625, 0.5, 0.625, 0.75, 0.375, 0.75, 0.375, 0.75, 0.625, 0.75, 0.625, 1.0, 0.375, 1.0, 0.125, 0.5, 0.375, 0.5, 0.375, 0.75, 0.125, 0.75, 0.625, 0.5, 0.875, 0.5, 0.875, 0.75, 0.625, 0.75])
me_cube_002.update()

# ---- objects
ob_playerdimensions = bpy.data.objects.new('playerDimensions', me_cylinder_005)
ob_mainwalls = bpy.data.objects.new('mainWalls', me_cylinder_006)
ob_waitingroom1 = bpy.data.objects.new('waitingRoom1', me_cylinder_007)
ob_cube = bpy.data.objects.new('Cube', me_cube_001)
ob_floor = bpy.data.objects.new('floor', me_cylinder_008)
ob_waitingroom2 = bpy.data.objects.new('waitingRoom2', me_cylinder_009)
ob_floor2 = bpy.data.objects.new('floor2', me_cube_002)

# ---- transforms, parenting, visibility, modifiers, constraints
ob_playerdimensions.location = (0.0, 69.59, 0.9)
ob_playerdimensions.scale = (0.178, 0.343, 0.9)
ob_mainwalls.location = (0.0, 0.0, 7.5)
ob_mainwalls.scale = (24.4, 54.85, 15.0)
_m = ob_mainwalls.modifiers.new('Auto Smooth', 'NODES')
_m.node_group = ng_auto_smooth
_gi = [s.identifier for s in ng_auto_smooth.interface.items_tree if s.item_type == 'SOCKET' and s.in_out == 'INPUT']
_m[_gi[1]] = 0.5236  # Angle
ob_waitingroom1.location = (0.0, 60.38, 3.151)
ob_waitingroom1.scale = (8.133, 8.133, 7.5)
_m = ob_waitingroom1.modifiers.new('Auto Smooth', 'NODES')
_m.node_group = ng_auto_smooth
_gi = [s.identifier for s in ng_auto_smooth.interface.items_tree if s.item_type == 'SOCKET' and s.in_out == 'INPUT']
_m[_gi[1]] = 0.5236  # Angle
ob_cube.location = (0.0, 60.52, -0.8519)
ob_cube.scale = (8.311, 8.032, 0.2164)
_m = ob_cube.modifiers.new('Auto Smooth', 'NODES')
_m.node_group = ng_auto_smooth
_gi = [s.identifier for s in ng_auto_smooth.interface.items_tree if s.item_type == 'SOCKET' and s.in_out == 'INPUT']
_m[_gi[1]] = 0.5236  # Angle
ob_floor.location = (0.0, 0.0, 7.5)
ob_floor.scale = (24.91, 56.0, 15.31)
_m = ob_floor.modifiers.new('Auto Smooth', 'NODES')
_m.node_group = ng_auto_smooth
_gi = [s.identifier for s in ng_auto_smooth.interface.items_tree if s.item_type == 'SOCKET' and s.in_out == 'INPUT']
_m[_gi[1]] = 0.5236  # Angle
ob_waitingroom2.location = (0.0, -60.39, 3.151)
ob_waitingroom2.rotation_euler = (0.0, -0.0, 3.142)
ob_waitingroom2.scale = (8.133, 8.133, 7.5)
_m = ob_waitingroom2.modifiers.new('Auto Smooth', 'NODES')
_m.node_group = ng_auto_smooth
_gi = [s.identifier for s in ng_auto_smooth.interface.items_tree if s.item_type == 'SOCKET' and s.in_out == 'INPUT']
_m[_gi[1]] = 0.5236  # Angle
ob_floor2.location = (0.0, -60.53, -0.8519)
ob_floor2.rotation_euler = (0.0, -0.0, 3.142)
ob_floor2.scale = (8.339, 8.032, 0.2164)
_m = ob_floor2.modifiers.new('Auto Smooth', 'NODES')
_m.node_group = ng_auto_smooth
_gi = [s.identifier for s in ng_auto_smooth.interface.items_tree if s.item_type == 'SOCKET' and s.in_out == 'INPUT']
_m[_gi[1]] = 0.5236  # Angle

# ---- collection membership
scene.collection.objects.link(ob_playerdimensions)
col_arenawallsv2.objects.link(ob_mainwalls)
col_arenawallsv2.objects.link(ob_waitingroom1)
col_arenawallsv2.objects.link(ob_cube)
col_arenawallsv2.objects.link(ob_floor)
col_arenawallsv2.objects.link(ob_waitingroom2)
col_arenawallsv2.objects.link(ob_floor2)

# ---- scene / render settings (as saved in the file)
scene.frame_start = 1; scene.frame_end = 250; scene.frame_set(1)
scene.render.engine = 'BLENDER_EEVEE_NEXT'
scene.cycles.sampling_pattern = 'TABULATED_SOBOL'
scene.view_settings.view_transform = 'Filmic'
bpy.context.view_layer.update()

# ---- added for rendering (the .blend has no active camera and no usable light): camera, sun
cam_auto = bpy.data.cameras.new('AutoCamera')
cam_auto.lens = 50.0
cam_auto.sensor_width = 36.0
cam_auto.clip_end = 2398.65
ob_auto_camera = bpy.data.objects.new('AutoCamera', cam_auto)
scene.collection.objects.link(ob_auto_camera)
ob_auto_camera.location = (136.676, -163.324, 116.306)
ob_auto_camera.rotation_euler = (1.09748, -7.21219e-08, 0.694738)
scene.camera = ob_auto_camera
light_auto_sun = bpy.data.lights.new('AutoSun', 'SUN')
light_auto_sun.energy = 3.0
light_auto_sun.angle = 0.0523599
ob_auto_sun = bpy.data.objects.new('AutoSun', light_auto_sun)
scene.collection.objects.link(ob_auto_sun)
ob_auto_sun.rotation_euler = (0.872665, 0.174533, 0.523599)
bpy.context.view_layer.update()
